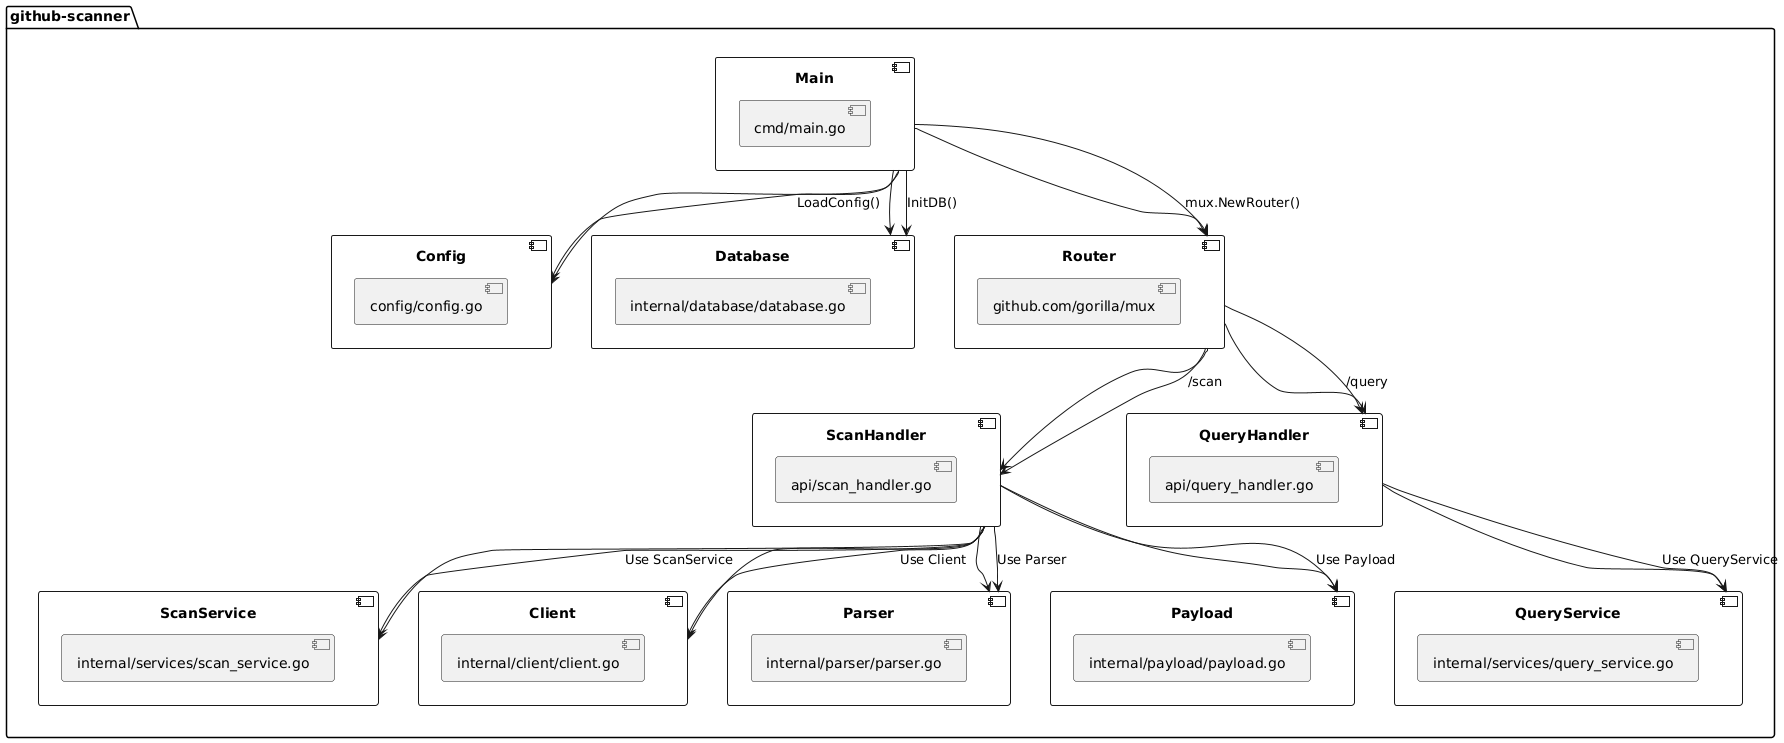

The diagram above was rendered by PlantUML. Its source (embedded in the PNG):
@startuml
package "github-scanner" {
    [Main] --> [Config]
    [Main] --> [Database]
    [Main] --> [Router]
    [Router] --> [ScanHandler]
    [Router] --> [QueryHandler]
    [ScanHandler] --> [ScanService]
    [ScanHandler] --> [Client]
    [ScanHandler] --> [Parser]
    [ScanHandler] --> [Payload]
    [QueryHandler] --> [QueryService]
}

component "Main" as Main {
    [cmd/main.go]
}

component "Config" as Config {
    [config/config.go]
}

component "Database" as Database {
    [internal/database/database.go]
}

component "Router" as Router {
    [github.com/gorilla/mux]
}

component "ScanHandler" as ScanHandler {
    [api/scan_handler.go]
}

component "QueryHandler" as QueryHandler {
    [api/query_handler.go]
}

component "ScanService" as ScanService {
    [internal/services/scan_service.go]
}

component "Client" as Client {
    [internal/client/client.go]
}

component "Parser" as Parser {
    [internal/parser/parser.go]
}

component "Payload" as Payload {
    [internal/payload/payload.go]
}

component "QueryService" as QueryService {
    [internal/services/query_service.go]
}

Main -down-> Config : LoadConfig()
Main -down-> Database : InitDB()
Main -down-> Router : mux.NewRouter()
Router -down-> ScanHandler : /scan
Router -down-> QueryHandler : /query
ScanHandler -down-> ScanService : Use ScanService
ScanHandler -down-> Client : Use Client
ScanHandler -down-> Parser : Use Parser
ScanHandler -down-> Payload : Use Payload
QueryHandler -down-> QueryService : Use QueryService
@enduml